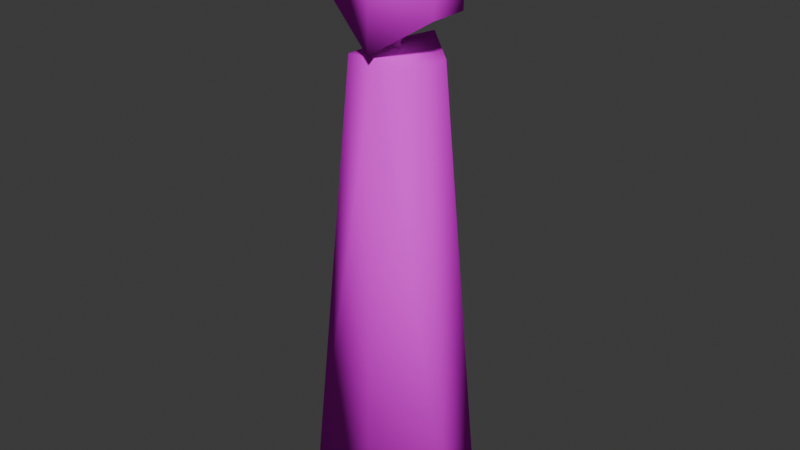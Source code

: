 # Source: schleem.blend  (saved by Blender 5.0.119; exported with 4.5.12 LTS)
import bpy
from mathutils import Matrix  # noqa: F401  (used for matrix-valued properties, if any)

bpy.ops.wm.read_factory_settings(use_empty=True)
scene = bpy.context.scene
scene.name = 'Scene'

# ---- collections
col_collection = bpy.data.collections.new('Collection'); scene.collection.children.link(col_collection)

# ---- images (referenced by path relative to the original .blend; pixels are not part of the script)
import os
ASSET_DIR = os.environ.get("B2B_ASSET_DIR", "")  # directory of the original .blend (textures are referenced by path, not embedded)
HERE = os.path.dirname(os.path.abspath(__file__))  # packed textures are extracted next to this script under _unpacked/

def load_image(name, relpath, width, height, colorspace="sRGB"):
    """Load a texture the original file referenced (path relative to the .blend, or extracted next to this script)."""
    p = next((c for c in (os.path.join(HERE, relpath), os.path.join(ASSET_DIR, relpath)) if relpath and os.path.exists(c)), "")
    if p:
        img = bpy.data.images.load(p, check_existing=True)
        img.name = name
    else:  # same state as the original file: an image datablock whose file is absent (Cycles renders it pink)
        img = bpy.data.images.new(name, width, height)
        img.source = "FILE"
        img.filepath = "//" + (relpath or name)
    img.colorspace_settings.name = colorspace
    return img
img_schleem_atlus_png = load_image('schleem-atlus.png', 'schleem-atlus.png', 1024, 1024, 'sRGB')

# ---- materials (node trees are filled in below, after node groups)
mat_schleem = bpy.data.materials.new('schleem')

# ---- material node trees
mat_schleem.use_nodes = True; mat_schleem.node_tree.nodes.clear()
_N = mat_schleem.node_tree.nodes; _L = mat_schleem.node_tree.links
n0 = _N.new('ShaderNodeBsdfPrincipled'); n0.name = 'Principled BSDF'; n0.location = (-200, 100)
n0.inputs[2].default_value = 1.0
n0.inputs[3].default_value = 1.0
n1 = _N.new('ShaderNodeOutputMaterial'); n1.name = 'Material Output'; n1.location = (200, 100)
n2 = _N.new('ShaderNodeTexImage'); n2.name = 'Image Texture'; n2.location = (-620, 145)
n2.image = img_schleem_atlus_png
_L.new(n0.outputs[0], n1.inputs[0])
_L.new(n2.outputs[0], n0.inputs[0])
n1.is_active_output = True

# ---- world
world_world = bpy.data.worlds.new('World'); scene.world = world_world
world_world.use_nodes = True; world_world.node_tree.nodes.clear()
_N = world_world.node_tree.nodes; _L = world_world.node_tree.links
n0 = _N.new('ShaderNodeOutputWorld'); n0.name = 'World Output'; n0.location = (200, 100)
n1 = _N.new('ShaderNodeBackground'); n1.name = 'Background'; n1.location = (-200, 100)
n1.inputs[0].default_value = (0.05088, 0.05088, 0.05088, 1.0)
_L.new(n1.outputs[0], n0.inputs[0])
n0.is_active_output = True
world_world.color = (0.05088, 0.05088, 0.05088)
world_world.sun_shadow_jitter_overblur = 0.0

# ---- meshes
me_cube_001 = bpy.data.meshes.new('Cube.001')
me_cube_001.from_pydata([(0.7397, -0.1919, 0.003552), (0.3116, -0.1578, 3.861), (0.7397, 0.158, 0.003552), (0.3116, 0.192, 3.861), (0.0, 0.5752, 0.003552), (0.0, 0.4515, 3.954), (0.07537, -0.4735, -0.001959), (0.07537, -0.3159, 3.949), (-0.7397, -0.1919, 0.003552), (-0.3116, -0.1578, 3.861), (-0.7397, 0.158, 0.003552), (-0.3116, 0.192, 3.861), (0.4815, 0.1752, 4.917), (0.4784, 0.1559, 4.253), (0.4594, -0.1525, 4.914), (0.4602, -0.1532, 4.243), (0.0, 0.4346, 4.026), (0.07537, -0.3679, 4.981), (0.07537, -0.3883, 3.977), (0.0, 0.4825, 4.974), (-0.4815, 0.1752, 4.917), (-0.4784, 0.1559, 4.253), (-0.4594, -0.1525, 4.914), (-0.4602, -0.1532, 4.243), (0.0, 0.08347, 3.89), (0.0, 0.08347, 4.057), (0.07228, -0.04173, 3.89), (0.07228, -0.04173, 4.057), (-0.07228, -0.04173, 3.89), (-0.07228, -0.04173, 4.057)], [], [(4, 5, 3, 2), (2, 3, 1, 0), (4, 2, 0, 6), (3, 5, 7, 1), (0, 1, 7, 6), (4, 10, 11, 5), (10, 8, 9, 11), (4, 6, 8, 10), (11, 9, 7, 5), (8, 6, 7, 9), (16, 13, 15, 18), (13, 12, 14, 15), (16, 19, 12, 13), (15, 14, 17, 18), (12, 19, 17, 14), (16, 18, 23, 21), (21, 23, 22, 20), (16, 21, 20, 19), (23, 18, 17, 22), (20, 22, 17, 19), (24, 25, 27, 26), (26, 27, 29, 28), (28, 29, 25, 24)])
me_cube_001.polygons.foreach_set('use_smooth', [True] * 23)
_uv = me_cube_001.uv_layers.new(name='UVMap')
_uv.uv.foreach_set('vector', [0.3764, 0.05154, 0.3764, 0.5981, 0.3333, 0.5852, 0.2741, 0.05154, 0.5289, 0.05642, 0.5242, 0.5901, 0.5726, 0.5901, 0.5773, 0.05642, 0.8277, 0.00734, 0.9988, 0.00734, 0.9988, 0.00734, 0.8277, 0.00734, 0.6483, 0.6168, 0.5701, 0.5391, 0.7756, 0.5366, 0.7405, 0.6066, 0.9988, 0.00734, 0.8928, 0.8993, 0.8284, 0.9208, 0.8277, 0.00734, 0.3764, 0.05154, 0.4788, 0.05154, 0.4196, 0.5852, 0.3764, 0.5981, 0.5289, 0.05642, 0.5773, 0.05642, 0.5726, 0.5901, 0.5242, 0.5901, 0.8277, 0.00734, 0.8277, 0.00734, 0.6565, 0.00734, 0.6565, 0.00734, 0.6306, 0.456, 0.7218, 0.446, 0.7756, 0.5366, 0.5701, 0.5391, 0.6565, 0.00734, 0.8277, 0.00734, 0.8284, 0.9208, 0.7633, 0.9001, 0.1382, 0.2276, 0.1685, 0.298, 0.1293, 0.3122, 0.04938, 0.2551, 0.5714, 0.6991, 0.581, 0.8762, 0.4933, 0.8768, 0.4979, 0.6988, 0.5654, 0.702, 0.5837, 0.8223, 0.4953, 0.8068, 0.481, 0.7405, 0.4066, 0.6796, 0.4063, 0.9167, 0.244, 0.9421, 0.244, 0.5875, 0.6059, 0.8909, 0.5429, 0.9371, 0.547, 0.8198, 0.6008, 0.8469, 0.03908, 0.4013, 0.1458, 0.3404, 0.09893, 0.4667, 0.0575, 0.485, 0.4936, 0.7098, 0.5535, 0.709, 0.5569, 0.8548, 0.4858, 0.8548, 0.4921, 0.7115, 0.6107, 0.7006, 0.6055, 0.8211, 0.4751, 0.8368, 0.08139, 0.6796, 0.244, 0.5875, 0.244, 0.9421, 0.08167, 0.9167, 0.4765, 0.8974, 0.4769, 0.8533, 0.547, 0.8198, 0.5429, 0.9371, 0.1603, 0.1843, 0.1602, 0.2052, 0.1681, 0.2051, 0.1681, 0.1837, 0.1681, 0.1837, 0.1681, 0.2051, 0.1501, 0.2051, 0.1502, 0.1837, 0.1502, 0.1837, 0.1501, 0.2051, 0.1602, 0.2052, 0.1603, 0.1843])
me_cube_001.materials.append(mat_schleem)
me_cube_001.update()

# ---- objects
ob_body = bpy.data.objects.new('body', me_cube_001)

# ---- transforms, parenting, visibility, modifiers, constraints
ob_body.location = (0.0, 0.0, 0.0)

# ---- collection membership
col_collection.objects.link(ob_body)

# ---- scene / render settings (as saved in the file)
scene.frame_start = 1; scene.frame_end = 250; scene.frame_set(1)
scene.render.engine = 'BLENDER_EEVEE_NEXT'
scene.render.bake_bias = 0.0
scene.render.bake_samples = 0
scene.cycles.sampling_pattern = 'TABULATED_SOBOL'
scene.eevee.use_volume_custom_range = False
bpy.context.view_layer.update()

# ---- added for rendering (the .blend has no active camera and no usable light): camera, sun
cam_auto = bpy.data.cameras.new('AutoCamera')
cam_auto.lens = 50.0
cam_auto.sensor_width = 36.0
cam_auto.clip_end = 1000.0
ob_auto_camera = bpy.data.objects.new('AutoCamera', cam_auto)
scene.collection.objects.link(ob_auto_camera)
ob_auto_camera.location = (4.90584, -5.83614, 6.414)
ob_auto_camera.rotation_euler = (1.09748, -7.21219e-08, 0.694738)
scene.camera = ob_auto_camera
light_auto_sun = bpy.data.lights.new('AutoSun', 'SUN')
light_auto_sun.energy = 3.0
light_auto_sun.angle = 0.0523599
ob_auto_sun = bpy.data.objects.new('AutoSun', light_auto_sun)
scene.collection.objects.link(ob_auto_sun)
ob_auto_sun.rotation_euler = (0.872665, 0.174533, 0.523599)
bpy.context.view_layer.update()
